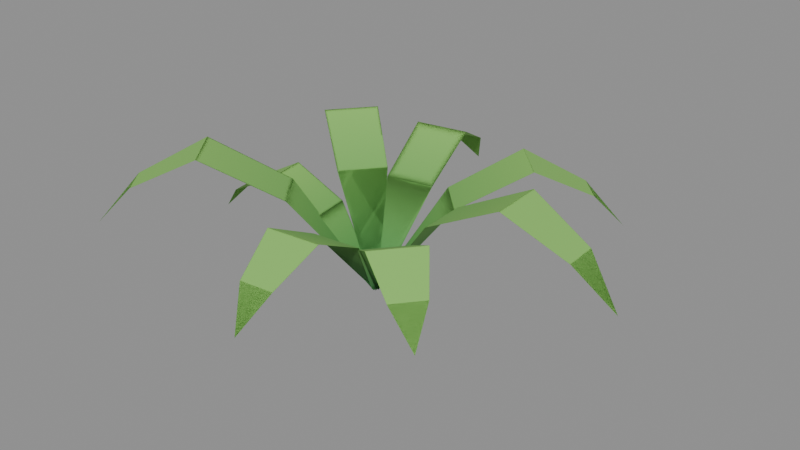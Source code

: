 # Source: fern_clump.blend  (saved by Blender 5.2.45; exported with 4.5.12 LTS)
import bpy
from mathutils import Matrix  # noqa: F401  (used for matrix-valued properties, if any)

bpy.ops.wm.read_factory_settings(use_empty=True)
scene = bpy.context.scene
scene.name = 'Scene'

# ---- materials (node trees are filled in below, after node groups)
mat_vk_vcol = bpy.data.materials.new('VK_vcol')
mat_vk_vcol.diffuse_color = (1.0, 1.0, 1.0, 1.0)

# ---- material node trees
mat_vk_vcol.use_nodes = True; mat_vk_vcol.node_tree.nodes.clear()
_N = mat_vk_vcol.node_tree.nodes; _L = mat_vk_vcol.node_tree.links
n0 = _N.new('ShaderNodeBsdfPrincipled'); n0.name = 'Principled BSDF'; n0.location = (-200, 100)
n0.inputs[2].default_value = 0.9
n0.inputs[10].default_value = 0.005
n1 = _N.new('ShaderNodeOutputMaterial'); n1.name = 'Material Output'; n1.location = (200, 100)
n2 = _N.new('ShaderNodeVertexColor'); n2.name = 'Color Attribute'; n2.location = (0, 0)
n2.layer_name = 'Color'
_L.new(n0.outputs[0], n1.inputs[0])
_L.new(n2.outputs[0], n0.inputs[0])
n1.is_active_output = True

# ---- meshes
me_fern = bpy.data.meshes.new('Fern')
me_fern.from_pydata([(0.0007026, -0.01498, 0.0), (-0.0007026, 0.01498, 0.0), (0.3078, -0.08568, 0.3995), (0.2984, 0.1141, 0.3995), (0.6114, -0.08145, 0.5561), (0.6011, 0.1383, 0.5561), (0.8622, -0.02965, 0.4259), (0.8556, 0.1102, 0.4259), (1.01, 0.04738, 0.2526), (0.0007026, -0.01498, 0.0), (-0.0007026, 0.01498, 0.0), (0.3078, -0.08568, 0.3995), (0.2984, 0.1141, 0.3995), (0.6114, -0.08145, 0.5561), (0.6011, 0.1383, 0.5561), (0.8622, -0.02965, 0.4259), (0.8556, 0.1102, 0.4259), (1.01, 0.04738, 0.2526), (0.01042, -0.01079, 0.0), (-0.01042, 0.01079, 0.0), (0.2743, 0.1258, 0.3748), (0.1353, 0.2697, 0.3748), (0.486, 0.3164, 0.5217), (0.3332, 0.4747, 0.5217), (0.6289, 0.51, 0.3995), (0.5316, 0.6107, 0.3995), (0.6826, 0.6593, 0.237), (0.01042, -0.01079, 0.0), (-0.01042, 0.01079, 0.0), (0.2743, 0.1258, 0.3748), (0.1353, 0.2697, 0.3748), (0.486, 0.3164, 0.5217), (0.3332, 0.4747, 0.5217), (0.6289, 0.51, 0.3995), (0.5316, 0.6107, 0.3995), (0.6826, 0.6593, 0.237), (0.01477, 0.002609, 0.0), (-0.01477, -0.002609, 0.0), (0.05245, 0.278, 0.3484), (-0.1445, 0.2432, 0.3484), (0.01627, 0.5404, 0.485), (-0.2004, 0.5021, 0.485), (-0.06147, 0.7506, 0.3714), (-0.1993, 0.7263, 0.3714), (-0.1534, 0.8688, 0.2203), (0.01477, 0.002609, 0.0), (-0.01477, -0.002609, 0.0), (0.05245, 0.278, 0.3484), (-0.1445, 0.2432, 0.3484), (0.01627, 0.5404, 0.485), (-0.2004, 0.5021, 0.485), (-0.06147, 0.7506, 0.3714), (-0.1993, 0.7263, 0.3714), (-0.1534, 0.8688, 0.2203), (0.00957, 0.01155, 0.0), (-0.00957, -0.01155, 0.0), (-0.1568, 0.2597, 0.3771), (-0.2844, 0.1057, 0.3771), (-0.371, 0.4502, 0.5249), (-0.5113, 0.2808, 0.5249), (-0.5803, 0.5717, 0.402), (-0.6696, 0.4639, 0.402), (-0.7353, 0.6091, 0.2384), (0.00957, 0.01155, 0.0), (-0.00957, -0.01155, 0.0), (-0.1568, 0.2597, 0.3771), (-0.2844, 0.1057, 0.3771), (-0.371, 0.4502, 0.5249), (-0.5113, 0.2808, 0.5249), (-0.5803, 0.5717, 0.402), (-0.6696, 0.4639, 0.402), (-0.7353, 0.6091, 0.2384), (-0.002142, 0.01485, 0.0), (0.002142, -0.01485, 0.0), (-0.226, 0.06844, 0.2816), (-0.1974, -0.1295, 0.2816), (-0.4391, 0.0478, 0.3919), (-0.4076, -0.1699, 0.3919), (-0.6097, -0.01724, 0.3001), (-0.5897, -0.1558, 0.3001), (-0.7056, -0.1018, 0.178), (-0.002142, 0.01485, 0.0), (0.002142, -0.01485, 0.0), (-0.226, 0.06844, 0.2816), (-0.1974, -0.1295, 0.2816), (-0.4391, 0.0478, 0.3919), (-0.4076, -0.1699, 0.3919), (-0.6097, -0.01724, 0.3001), (-0.5897, -0.1558, 0.3001), (-0.7056, -0.1018, 0.178), (-0.009115, 0.01191, 0.0), (0.009115, -0.01191, 0.0), (-0.3107, -0.1118, 0.4143), (-0.1892, -0.2706, 0.4143), (-0.5667, -0.2951, 0.5766), (-0.433, -0.4698, 0.5766), (-0.7506, -0.4862, 0.4416), (-0.6656, -0.5974, 0.4416), (-0.8331, -0.6374, 0.2619), (-0.009115, 0.01191, 0.0), (0.009115, -0.01191, 0.0), (-0.3107, -0.1118, 0.4143), (-0.1892, -0.2706, 0.4143), (-0.5667, -0.2951, 0.5766), (-0.433, -0.4698, 0.5766), (-0.7506, -0.4862, 0.4416), (-0.6656, -0.5974, 0.4416), (-0.8331, -0.6374, 0.2619), (-0.01493, -0.001478, 0.0), (0.01493, 0.001478, 0.0), (-0.07611, -0.2461, 0.3126), (0.1229, -0.2264, 0.3126), (-0.06267, -0.4833, 0.435), (0.1563, -0.4617, 0.435), (-0.003363, -0.6763, 0.3332), (0.136, -0.6625, 0.3332), (0.078, -0.7875, 0.1976), (-0.01493, -0.001478, 0.0), (0.01493, 0.001478, 0.0), (-0.07611, -0.2461, 0.3126), (0.1229, -0.2264, 0.3126), (-0.06267, -0.4833, 0.435), (0.1563, -0.4617, 0.435), (-0.003363, -0.6763, 0.3332), (0.136, -0.6625, 0.3332), (0.078, -0.7875, 0.1976), (-0.00953, -0.01158, 0.0), (0.00953, 0.01158, 0.0), (0.1124, -0.2219, 0.2999), (0.2394, -0.06748, 0.2999), (0.2819, -0.3744, 0.4174), (0.4217, -0.2045, 0.4174), (0.4539, -0.4641, 0.3196), (0.5428, -0.3559, 0.3196), (0.5863, -0.4824, 0.1896), (-0.00953, -0.01158, 0.0), (0.00953, 0.01158, 0.0), (0.1124, -0.2219, 0.2999), (0.2394, -0.06748, 0.2999), (0.2819, -0.3744, 0.4174), (0.4217, -0.2045, 0.4174), (0.4539, -0.4641, 0.3196), (0.5428, -0.3559, 0.3196), (0.5863, -0.4824, 0.1896)], [], [(0, 1, 3, 2), (2, 3, 5, 4), (4, 5, 7, 6), (6, 7, 8), (11, 12, 10, 9), (13, 14, 12, 11), (15, 16, 14, 13), (17, 16, 15), (18, 19, 21, 20), (20, 21, 23, 22), (22, 23, 25, 24), (24, 25, 26), (29, 30, 28, 27), (31, 32, 30, 29), (33, 34, 32, 31), (35, 34, 33), (36, 37, 39, 38), (38, 39, 41, 40), (40, 41, 43, 42), (42, 43, 44), (47, 48, 46, 45), (49, 50, 48, 47), (51, 52, 50, 49), (53, 52, 51), (54, 55, 57, 56), (56, 57, 59, 58), (58, 59, 61, 60), (60, 61, 62), (65, 66, 64, 63), (67, 68, 66, 65), (69, 70, 68, 67), (71, 70, 69), (72, 73, 75, 74), (74, 75, 77, 76), (76, 77, 79, 78), (78, 79, 80), (83, 84, 82, 81), (85, 86, 84, 83), (87, 88, 86, 85), (89, 88, 87), (90, 91, 93, 92), (92, 93, 95, 94), (94, 95, 97, 96), (96, 97, 98), (101, 102, 100, 99), (103, 104, 102, 101), (105, 106, 104, 103), (107, 106, 105), (108, 109, 111, 110), (110, 111, 113, 112), (112, 113, 115, 114), (114, 115, 116), (119, 120, 118, 117), (121, 122, 120, 119), (123, 124, 122, 121), (125, 124, 123), (126, 127, 129, 128), (128, 129, 131, 130), (130, 131, 133, 132), (132, 133, 134), (137, 138, 136, 135), (139, 140, 138, 137), (141, 142, 140, 139), (143, 142, 141)])
_uv = me_fern.uv_layers.new(name='Float2')
_uv.uv.foreach_set('vector', [-0.01498, 0.0, 0.01498, 0.0, 0.1141, 0.3995, -0.08568, 0.3995, 0.3078, -0.08568, 0.2984, 0.1141, 0.6011, 0.1383, 0.6114, -0.08145, 0.6114, -0.08145, 0.6011, 0.1383, 0.8556, 0.1102, 0.8622, -0.02965, -0.02965, 0.4259, 0.1102, 0.4259, 0.04738, 0.2526, -0.08568, 0.3995, 0.1141, 0.3995, 0.01498, 0.0, -0.01498, 0.0, 0.6114, -0.08145, 0.6011, 0.1383, 0.2984, 0.1141, 0.3078, -0.08568, 0.8622, -0.02965, 0.8556, 0.1102, 0.6011, 0.1383, 0.6114, -0.08145, 0.04738, 0.2526, 0.1102, 0.4259, -0.02965, 0.4259, 0.01042, -0.01079, -0.01042, 0.01079, 0.1353, 0.2697, 0.2743, 0.1258, 0.2743, 0.1258, 0.1353, 0.2697, 0.3332, 0.4747, 0.486, 0.3164, 0.486, 0.3164, 0.3332, 0.4747, 0.5316, 0.6107, 0.6289, 0.51, 0.6289, 0.51, 0.5316, 0.6107, 0.6826, 0.6593, 0.2743, 0.1258, 0.1353, 0.2697, -0.01042, 0.01079, 0.01042, -0.01079, 0.486, 0.3164, 0.3332, 0.4747, 0.1353, 0.2697, 0.2743, 0.1258, 0.6289, 0.51, 0.5316, 0.6107, 0.3332, 0.4747, 0.486, 0.3164, 0.6826, 0.6593, 0.5316, 0.6107, 0.6289, 0.51, 0.01477, 0.0, -0.01477, 0.0, -0.1445, 0.3484, 0.05245, 0.3484, 0.05245, 0.278, -0.1445, 0.2432, -0.2004, 0.5021, 0.01627, 0.5404, 0.01627, 0.5404, -0.2004, 0.5021, -0.1993, 0.7263, -0.06147, 0.7506, -0.06147, 0.3714, -0.1993, 0.3714, -0.1534, 0.2203, 0.05245, 0.3484, -0.1445, 0.3484, -0.01477, 0.0, 0.01477, 0.0, 0.01627, 0.5404, -0.2004, 0.5021, -0.1445, 0.2432, 0.05245, 0.278, -0.06147, 0.7506, -0.1993, 0.7263, -0.2004, 0.5021, 0.01627, 0.5404, -0.1534, 0.2203, -0.1993, 0.3714, -0.06147, 0.3714, 0.01155, 0.0, -0.01155, 0.0, 0.1057, 0.3771, 0.2597, 0.3771, -0.1568, 0.2597, -0.2844, 0.1057, -0.5113, 0.2808, -0.371, 0.4502, -0.371, 0.4502, -0.5113, 0.2808, -0.6696, 0.4639, -0.5803, 0.5717, -0.5803, 0.5717, -0.6696, 0.4639, -0.7353, 0.6091, 0.2597, 0.3771, 0.1057, 0.3771, -0.01155, 0.0, 0.01155, 0.0, -0.371, 0.4502, -0.5113, 0.2808, -0.2844, 0.1057, -0.1568, 0.2597, -0.5803, 0.5717, -0.6696, 0.4639, -0.5113, 0.2808, -0.371, 0.4502, -0.7353, 0.6091, -0.6696, 0.4639, -0.5803, 0.5717, 0.01485, 0.0, -0.01485, 0.0, -0.1295, 0.2816, 0.06844, 0.2816, -0.226, 0.06844, -0.1974, -0.1295, -0.4076, -0.1699, -0.4391, 0.0478, -0.4391, 0.0478, -0.4076, -0.1699, -0.5897, -0.1558, -0.6097, -0.01724, -0.01724, 0.3001, -0.1558, 0.3001, -0.1018, 0.178, 0.06844, 0.2816, -0.1295, 0.2816, -0.01485, 0.0, 0.01485, 0.0, -0.4391, 0.0478, -0.4076, -0.1699, -0.1974, -0.1295, -0.226, 0.06844, -0.6097, -0.01724, -0.5897, -0.1558, -0.4076, -0.1699, -0.4391, 0.0478, -0.1018, 0.178, -0.1558, 0.3001, -0.01724, 0.3001, 0.01191, 0.0, -0.01191, 0.0, -0.2706, 0.4143, -0.1118, 0.4143, -0.3107, -0.1118, -0.1892, -0.2706, -0.433, -0.4698, -0.5667, -0.2951, -0.5667, -0.2951, -0.433, -0.4698, -0.6656, -0.5974, -0.7506, -0.4862, -0.7506, -0.4862, -0.6656, -0.5974, -0.8331, -0.6374, -0.1118, 0.4143, -0.2706, 0.4143, -0.01191, 0.0, 0.01191, 0.0, -0.5667, -0.2951, -0.433, -0.4698, -0.1892, -0.2706, -0.3107, -0.1118, -0.7506, -0.4862, -0.6656, -0.5974, -0.433, -0.4698, -0.5667, -0.2951, -0.8331, -0.6374, -0.6656, -0.5974, -0.7506, -0.4862, -0.01493, 0.0, 0.01493, 0.0, 0.1229, 0.3126, -0.07611, 0.3126, -0.07611, -0.2461, 0.1229, -0.2264, 0.1563, -0.4617, -0.06267, -0.4833, -0.06267, -0.4833, 0.1563, -0.4617, 0.136, -0.6625, -0.003363, -0.6763, -0.003363, 0.3332, 0.136, 0.3332, 0.078, 0.1976, -0.07611, 0.3126, 0.1229, 0.3126, 0.01493, 0.0, -0.01493, 0.0, -0.06267, -0.4833, 0.1563, -0.4617, 0.1229, -0.2264, -0.07611, -0.2461, -0.003363, -0.6763, 0.136, -0.6625, 0.1563, -0.4617, -0.06267, -0.4833, 0.078, 0.1976, 0.136, 0.3332, -0.003363, 0.3332, -0.01158, 0.0, 0.01158, 0.0, -0.06748, 0.2999, -0.2219, 0.2999, 0.1124, -0.2219, 0.2394, -0.06748, 0.4217, -0.2045, 0.2819, -0.3744, 0.2819, -0.3744, 0.4217, -0.2045, 0.5428, -0.3559, 0.4539, -0.4641, 0.4539, -0.4641, 0.5428, -0.3559, 0.5863, -0.4824, -0.2219, 0.2999, -0.06748, 0.2999, 0.01158, 0.0, -0.01158, 0.0, 0.2819, -0.3744, 0.4217, -0.2045, 0.2394, -0.06748, 0.1124, -0.2219, 0.4539, -0.4641, 0.5428, -0.3559, 0.4217, -0.2045, 0.2819, -0.3744, 0.5863, -0.4824, 0.5428, -0.3559, 0.4539, -0.4641])
_ca = me_fern.color_attributes.new('Color', 'FLOAT_COLOR', 'CORNER')
_ca.data.foreach_set('color', [0.0525, 0.2584, 0.06912, 1.0, 0.0525, 0.2584, 0.06912, 1.0, 0.1847, 0.4583, 0.09957, 1.0, 0.1847, 0.4583, 0.09957, 1.0, 0.1847, 0.4583, 0.09957, 1.0, 0.1847, 0.4583, 0.09957, 1.0, 0.2384, 0.5395, 0.1119, 1.0, 0.2384, 0.5395, 0.1119, 1.0, 0.2384, 0.5395, 0.1119, 1.0, 0.2384, 0.5395, 0.1119, 1.0, 0.2384, 0.5395, 0.1119, 1.0, 0.2384, 0.5395, 0.1119, 1.0, 0.2384, 0.5395, 0.1119, 1.0, 0.2384, 0.5395, 0.1119, 1.0, 0.2384, 0.5395, 0.1119, 1.0, 0.1847, 0.4583, 0.09957, 1.0, 0.1847, 0.4583, 0.09957, 1.0, 0.0525, 0.2584, 0.06912, 1.0, 0.0525, 0.2584, 0.06912, 1.0, 0.2384, 0.5395, 0.1119, 1.0, 0.2384, 0.5395, 0.1119, 1.0, 0.1847, 0.4583, 0.09957, 1.0, 0.1847, 0.4583, 0.09957, 1.0, 0.2384, 0.5395, 0.1119, 1.0, 0.2384, 0.5395, 0.1119, 1.0, 0.2384, 0.5395, 0.1119, 1.0, 0.2384, 0.5395, 0.1119, 1.0, 0.2384, 0.5395, 0.1119, 1.0, 0.2384, 0.5395, 0.1119, 1.0, 0.2384, 0.5395, 0.1119, 1.0, 0.05269, 0.2587, 0.06917, 1.0, 0.05269, 0.2587, 0.06917, 1.0, 0.1804, 0.4518, 0.09858, 1.0, 0.1804, 0.4518, 0.09858, 1.0, 0.1804, 0.4518, 0.09858, 1.0, 0.1804, 0.4518, 0.09858, 1.0, 0.2384, 0.5395, 0.1119, 1.0, 0.2384, 0.5395, 0.1119, 1.0, 0.2384, 0.5395, 0.1119, 1.0, 0.2384, 0.5395, 0.1119, 1.0, 0.2384, 0.5395, 0.1119, 1.0, 0.2384, 0.5395, 0.1119, 1.0, 0.2384, 0.5395, 0.1119, 1.0, 0.2384, 0.5395, 0.1119, 1.0, 0.2384, 0.5395, 0.1119, 1.0, 0.1804, 0.4518, 0.09858, 1.0, 0.1804, 0.4518, 0.09858, 1.0, 0.05269, 0.2587, 0.06917, 1.0, 0.05269, 0.2587, 0.06917, 1.0, 0.2384, 0.5395, 0.1119, 1.0, 0.2384, 0.5395, 0.1119, 1.0, 0.1804, 0.4518, 0.09858, 1.0, 0.1804, 0.4518, 0.09858, 1.0, 0.2384, 0.5395, 0.1119, 1.0, 0.2384, 0.5395, 0.1119, 1.0, 0.2384, 0.5395, 0.1119, 1.0, 0.2384, 0.5395, 0.1119, 1.0, 0.2384, 0.5395, 0.1119, 1.0, 0.2384, 0.5395, 0.1119, 1.0, 0.2384, 0.5395, 0.1119, 1.0, 0.05291, 0.259, 0.06922, 1.0, 0.05291, 0.259, 0.06922, 1.0, 0.176, 0.4451, 0.09756, 1.0, 0.176, 0.4451, 0.09756, 1.0, 0.176, 0.4451, 0.09756, 1.0, 0.176, 0.4451, 0.09756, 1.0, 0.2384, 0.5395, 0.1119, 1.0, 0.2384, 0.5395, 0.1119, 1.0, 0.2384, 0.5395, 0.1119, 1.0, 0.2384, 0.5395, 0.1119, 1.0, 0.2384, 0.5395, 0.1119, 1.0, 0.2384, 0.5395, 0.1119, 1.0, 0.2384, 0.5395, 0.1119, 1.0, 0.2384, 0.5395, 0.1119, 1.0, 0.2384, 0.5395, 0.1119, 1.0, 0.176, 0.4451, 0.09756, 1.0, 0.176, 0.4451, 0.09756, 1.0, 0.05291, 0.259, 0.06922, 1.0, 0.05291, 0.259, 0.06922, 1.0, 0.2384, 0.5395, 0.1119, 1.0, 0.2384, 0.5395, 0.1119, 1.0, 0.176, 0.4451, 0.09756, 1.0, 0.176, 0.4451, 0.09756, 1.0, 0.2384, 0.5395, 0.1119, 1.0, 0.2384, 0.5395, 0.1119, 1.0, 0.2384, 0.5395, 0.1119, 1.0, 0.2384, 0.5395, 0.1119, 1.0, 0.2384, 0.5395, 0.1119, 1.0, 0.2384, 0.5395, 0.1119, 1.0, 0.2384, 0.5395, 0.1119, 1.0, 0.05267, 0.2586, 0.06916, 1.0, 0.05267, 0.2586, 0.06916, 1.0, 0.1808, 0.4524, 0.09867, 1.0, 0.1808, 0.4524, 0.09867, 1.0, 0.1808, 0.4524, 0.09867, 1.0, 0.1808, 0.4524, 0.09867, 1.0, 0.2384, 0.5395, 0.1119, 1.0, 0.2384, 0.5395, 0.1119, 1.0, 0.2384, 0.5395, 0.1119, 1.0, 0.2384, 0.5395, 0.1119, 1.0, 0.2384, 0.5395, 0.1119, 1.0, 0.2384, 0.5395, 0.1119, 1.0, 0.2384, 0.5395, 0.1119, 1.0, 0.2384, 0.5395, 0.1119, 1.0, 0.2384, 0.5395, 0.1119, 1.0, 0.1808, 0.4524, 0.09867, 1.0, 0.1808, 0.4524, 0.09867, 1.0, 0.05267, 0.2586, 0.06916, 1.0, 0.05267, 0.2586, 0.06916, 1.0, 0.2384, 0.5395, 0.1119, 1.0, 0.2384, 0.5395, 0.1119, 1.0, 0.1808, 0.4524, 0.09867, 1.0, 0.1808, 0.4524, 0.09867, 1.0, 0.2384, 0.5395, 0.1119, 1.0, 0.2384, 0.5395, 0.1119, 1.0, 0.2384, 0.5395, 0.1119, 1.0, 0.2384, 0.5395, 0.1119, 1.0, 0.2384, 0.5395, 0.1119, 1.0, 0.2384, 0.5395, 0.1119, 1.0, 0.2384, 0.5395, 0.1119, 1.0, 0.05368, 0.2602, 0.06939, 1.0, 0.05368, 0.2602, 0.06939, 1.0, 0.1653, 0.429, 0.0951, 1.0, 0.1653, 0.429, 0.0951, 1.0, 0.1653, 0.429, 0.0951, 1.0, 0.1653, 0.429, 0.0951, 1.0, 0.2384, 0.5395, 0.1119, 1.0, 0.2384, 0.5395, 0.1119, 1.0, 0.2384, 0.5395, 0.1119, 1.0, 0.2384, 0.5395, 0.1119, 1.0, 0.2384, 0.5395, 0.1119, 1.0, 0.2384, 0.5395, 0.1119, 1.0, 0.2384, 0.5395, 0.1119, 1.0, 0.2384, 0.5395, 0.1119, 1.0, 0.2384, 0.5395, 0.1119, 1.0, 0.1653, 0.429, 0.0951, 1.0, 0.1653, 0.429, 0.0951, 1.0, 0.05368, 0.2602, 0.06939, 1.0, 0.05368, 0.2602, 0.06939, 1.0, 0.2384, 0.5395, 0.1119, 1.0, 0.2384, 0.5395, 0.1119, 1.0, 0.1653, 0.429, 0.0951, 1.0, 0.1653, 0.429, 0.0951, 1.0, 0.2384, 0.5395, 0.1119, 1.0, 0.2384, 0.5395, 0.1119, 1.0, 0.2384, 0.5395, 0.1119, 1.0, 0.2384, 0.5395, 0.1119, 1.0, 0.2384, 0.5395, 0.1119, 1.0, 0.2384, 0.5395, 0.1119, 1.0, 0.2384, 0.5395, 0.1119, 1.0, 0.0524, 0.2582, 0.0691, 1.0, 0.0524, 0.2582, 0.0691, 1.0, 0.1873, 0.4622, 0.1002, 1.0, 0.1873, 0.4622, 0.1002, 1.0, 0.1873, 0.4622, 0.1002, 1.0, 0.1873, 0.4622, 0.1002, 1.0, 0.2384, 0.5395, 0.1119, 1.0, 0.2384, 0.5395, 0.1119, 1.0, 0.2384, 0.5395, 0.1119, 1.0, 0.2384, 0.5395, 0.1119, 1.0, 0.2384, 0.5395, 0.1119, 1.0, 0.2384, 0.5395, 0.1119, 1.0, 0.2384, 0.5395, 0.1119, 1.0, 0.2384, 0.5395, 0.1119, 1.0, 0.2384, 0.5395, 0.1119, 1.0, 0.1873, 0.4622, 0.1002, 1.0, 0.1873, 0.4622, 0.1002, 1.0, 0.0524, 0.2582, 0.0691, 1.0, 0.0524, 0.2582, 0.0691, 1.0, 0.2384, 0.5395, 0.1119, 1.0, 0.2384, 0.5395, 0.1119, 1.0, 0.1873, 0.4622, 0.1002, 1.0, 0.1873, 0.4622, 0.1002, 1.0, 0.2384, 0.5395, 0.1119, 1.0, 0.2384, 0.5395, 0.1119, 1.0, 0.2384, 0.5395, 0.1119, 1.0, 0.2384, 0.5395, 0.1119, 1.0, 0.2384, 0.5395, 0.1119, 1.0, 0.2384, 0.5395, 0.1119, 1.0, 0.2384, 0.5395, 0.1119, 1.0, 0.05328, 0.2596, 0.0693, 1.0, 0.05328, 0.2596, 0.0693, 1.0, 0.1701, 0.4362, 0.09621, 1.0, 0.1701, 0.4362, 0.09621, 1.0, 0.1701, 0.4362, 0.09621, 1.0, 0.1701, 0.4362, 0.09621, 1.0, 0.2384, 0.5395, 0.1119, 1.0, 0.2384, 0.5395, 0.1119, 1.0, 0.2384, 0.5395, 0.1119, 1.0, 0.2384, 0.5395, 0.1119, 1.0, 0.2384, 0.5395, 0.1119, 1.0, 0.2384, 0.5395, 0.1119, 1.0, 0.2384, 0.5395, 0.1119, 1.0, 0.2384, 0.5395, 0.1119, 1.0, 0.2384, 0.5395, 0.1119, 1.0, 0.1701, 0.4362, 0.09621, 1.0, 0.1701, 0.4362, 0.09621, 1.0, 0.05328, 0.2596, 0.0693, 1.0, 0.05328, 0.2596, 0.0693, 1.0, 0.2384, 0.5395, 0.1119, 1.0, 0.2384, 0.5395, 0.1119, 1.0, 0.1701, 0.4362, 0.09621, 1.0, 0.1701, 0.4362, 0.09621, 1.0, 0.2384, 0.5395, 0.1119, 1.0, 0.2384, 0.5395, 0.1119, 1.0, 0.2384, 0.5395, 0.1119, 1.0, 0.2384, 0.5395, 0.1119, 1.0, 0.2384, 0.5395, 0.1119, 1.0, 0.2384, 0.5395, 0.1119, 1.0, 0.2384, 0.5395, 0.1119, 1.0, 0.05343, 0.2598, 0.06934, 1.0, 0.05343, 0.2598, 0.06934, 1.0, 0.1681, 0.4332, 0.09575, 1.0, 0.1681, 0.4332, 0.09575, 1.0, 0.1681, 0.4332, 0.09575, 1.0, 0.1681, 0.4332, 0.09575, 1.0, 0.2384, 0.5395, 0.1119, 1.0, 0.2384, 0.5395, 0.1119, 1.0, 0.2384, 0.5395, 0.1119, 1.0, 0.2384, 0.5395, 0.1119, 1.0, 0.2384, 0.5395, 0.1119, 1.0, 0.2384, 0.5395, 0.1119, 1.0, 0.2384, 0.5395, 0.1119, 1.0, 0.2384, 0.5395, 0.1119, 1.0, 0.2384, 0.5395, 0.1119, 1.0, 0.1681, 0.4332, 0.09575, 1.0, 0.1681, 0.4332, 0.09575, 1.0, 0.05343, 0.2598, 0.06934, 1.0, 0.05343, 0.2598, 0.06934, 1.0, 0.2384, 0.5395, 0.1119, 1.0, 0.2384, 0.5395, 0.1119, 1.0, 0.1681, 0.4332, 0.09575, 1.0, 0.1681, 0.4332, 0.09575, 1.0, 0.2384, 0.5395, 0.1119, 1.0, 0.2384, 0.5395, 0.1119, 1.0, 0.2384, 0.5395, 0.1119, 1.0, 0.2384, 0.5395, 0.1119, 1.0, 0.2384, 0.5395, 0.1119, 1.0, 0.2384, 0.5395, 0.1119, 1.0, 0.2384, 0.5395, 0.1119, 1.0])
me_fern.materials.append(mat_vk_vcol)
me_fern.update()

# ---- objects
ob_fern = bpy.data.objects.new('Fern', me_fern)

# ---- transforms, parenting, visibility, modifiers, constraints
ob_fern.location = (0.0, 0.0, 0.0)

# ---- collection membership
scene.collection.objects.link(ob_fern)

# ---- scene / render settings (as saved in the file)
scene.frame_start = 1; scene.frame_end = 250; scene.frame_set(1)
scene.render.engine = 'BLENDER_EEVEE_NEXT'
scene.render.fps = 30
scene.render.bake_bias = 0.0
scene.render.bake_samples = 0
scene.render.compositor_device = 'GPU'
scene.eevee.use_volume_custom_range = False
scene.eevee.fast_gi_thickness_near = 0.1
scene.eevee.fast_gi_thickness_far = 0.0
scene.eevee.ray_tracing_options.screen_trace_thickness = 0.1
bpy.context.view_layer.update()

# ---- added for rendering (the .blend has no active camera and no usable light): camera, sun + grey world if the file has none
cam_auto = bpy.data.cameras.new('AutoCamera')
cam_auto.lens = 50.0
cam_auto.sensor_width = 36.0
cam_auto.clip_end = 1000.0
ob_auto_camera = bpy.data.objects.new('AutoCamera', cam_auto)
scene.collection.objects.link(ob_auto_camera)
ob_auto_camera.location = (2.44286, -2.78438, 2.17166)
ob_auto_camera.rotation_euler = (1.09748, -7.21219e-08, 0.694738)
scene.camera = ob_auto_camera
light_auto_sun = bpy.data.lights.new('AutoSun', 'SUN')
light_auto_sun.energy = 3.0
light_auto_sun.angle = 0.0523599
ob_auto_sun = bpy.data.objects.new('AutoSun', light_auto_sun)
scene.collection.objects.link(ob_auto_sun)
ob_auto_sun.rotation_euler = (0.872665, 0.174533, 0.523599)
if scene.world is None:
    world_auto = bpy.data.worlds.new('AutoWorld')
    world_auto.color = (0.3, 0.3, 0.3)
    scene.world = world_auto
bpy.context.view_layer.update()
